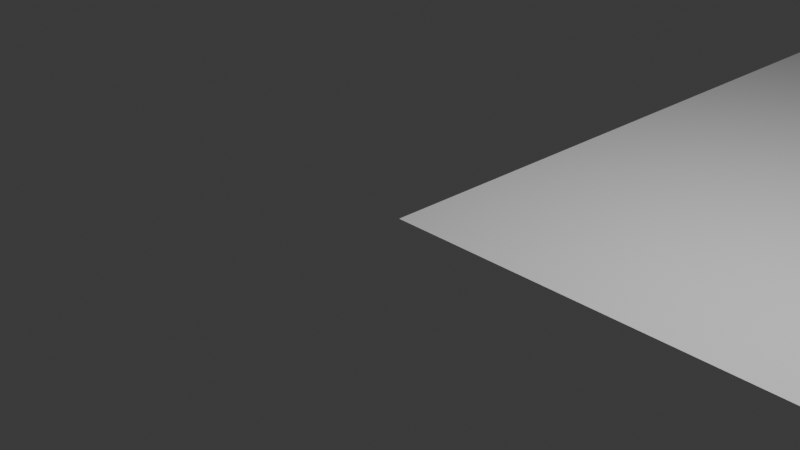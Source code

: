 # Source: player_acc_template.blend  (saved by Blender 4.1.24; exported with 4.5.12 LTS)
import bpy
from mathutils import Matrix  # noqa: F401  (used for matrix-valued properties, if any)

bpy.ops.wm.read_factory_settings(use_empty=True)
scene = bpy.context.scene
scene.name = 'Scene'

# ---- collections
col_collection = bpy.data.collections.new('Collection'); scene.collection.children.link(col_collection)

# ---- world
world_world = bpy.data.worlds.new('World'); scene.world = world_world
world_world.use_nodes = True; world_world.node_tree.nodes.clear()
_N = world_world.node_tree.nodes; _L = world_world.node_tree.links
n0 = _N.new('ShaderNodeOutputWorld'); n0.name = 'World Output'; n0.location = (300, 300)
n1 = _N.new('ShaderNodeBackground'); n1.name = 'Background'; n1.location = (10, 300)
n1.inputs[0].default_value = (0.05088, 0.05088, 0.05088, 1.0)
_L.new(n1.outputs[0], n0.inputs[0])
n0.is_active_output = True
world_world.color = (0.05088, 0.05088, 0.05088)
world_world.use_sun_shadow = False
world_world.sun_shadow_jitter_overblur = 0.0

# ---- cameras
cam_camera = bpy.data.cameras.new('Camera')
cam_camera.clip_end = 100.0
cam_camera.ortho_scale = 7.314

# ---- lights
light_light = bpy.data.lights.new('Light', 'POINT')
light_light.transmission_factor = 0.0
light_light.energy = 1000.0
light_light.shadow_soft_size = 0.1
light_light.shadow_maximum_resolution = 0.006
light_light.use_absolute_resolution = True

# ---- meshes
me_plane = bpy.data.meshes.new('Plane')
me_plane.from_pydata([(0.0, 0.0, 0.0), (1.0, 0.0, 0.0), (0.0, 1.0, 0.0), (1.0, 1.0, 0.0), (37.0, 0.0, 0.0), (37.0, 1.0, 0.0), (38.0, 0.0, 0.0), (38.0, 1.0, 0.0), (0.0, 36.0, 0.0), (1.0, 36.0, 0.0), (37.0, 36.0, 0.0), (38.0, 36.0, 0.0), (0.0, 38.0, 0.0), (1.0, 38.0, 0.0), (37.0, 38.0, 0.0), (38.0, 38.0, 0.0), (0.0, 73.0, 0.0), (1.0, 73.0, 0.0), (37.0, 73.0, 0.0), (38.0, 73.0, 0.0), (0.0, 74.0, 0.0), (1.0, 74.0, 0.0), (37.0, 74.0, 0.0), (38.0, 74.0, 0.0), (74.0, 0.0, 0.0), (74.0, 1.0, 0.0), (74.0, 36.0, 0.0), (74.0, 38.0, 0.0), (74.0, 73.0, 0.0), (74.0, 74.0, 0.0), (75.0, 0.0, 0.0), (75.0, 1.0, 0.0), (75.0, 36.0, 0.0), (75.0, 38.0, 0.0), (75.0, 73.0, 0.0), (75.0, 74.0, 0.0), (105.0, 0.0, 0.0), (105.0, 1.0, 0.0), (105.0, 36.0, 0.0), (105.0, 38.0, 0.0), (105.0, 73.0, 0.0), (105.0, 74.0, 0.0), (106.0, 0.0, 0.0), (106.0, 1.0, 0.0), (106.0, 36.0, 0.0), (106.0, 38.0, 0.0), (106.0, 73.0, 0.0), (106.0, 74.0, 0.0), (147.0, 0.0, 0.0), (147.0, 1.0, 0.0), (147.0, 36.0, 0.0), (147.0, 38.0, 0.0), (147.0, 73.0, 0.0), (147.0, 74.0, 0.0), (148.0, 0.0, 0.0), (148.0, 1.0, 0.0), (148.0, 36.0, 0.0), (148.0, 38.0, 0.0), (148.0, 73.0, 0.0), (148.0, 74.0, 0.0)], [], [(0, 1, 3, 2), (3, 1, 4, 5), (5, 4, 6, 7), (5, 7, 11, 10), (3, 5, 10, 9), (2, 3, 9, 8), (10, 11, 15, 14), (9, 10, 14, 13), (8, 9, 13, 12), (14, 15, 19, 18), (13, 14, 18, 17), (12, 13, 17, 16), (18, 19, 23, 22), (17, 18, 22, 21), (16, 17, 21, 20), (7, 6, 24, 25), (11, 7, 25, 26), (15, 11, 26, 27), (19, 15, 27, 28), (23, 19, 28, 29), (29, 28, 34, 35), (27, 26, 32, 33), (25, 24, 30, 31), (28, 27, 33, 34), (26, 25, 31, 32), (35, 34, 40, 41), (33, 32, 38, 39), (31, 30, 36, 37), (34, 33, 39, 40), (32, 31, 37, 38), (41, 40, 46, 47), (39, 38, 44, 45), (37, 36, 42, 43), (40, 39, 45, 46), (38, 37, 43, 44), (47, 46, 52, 53), (45, 44, 50, 51), (43, 42, 48, 49), (46, 45, 51, 52), (44, 43, 49, 50), (53, 52, 58, 59), (51, 50, 56, 57), (49, 48, 54, 55), (52, 51, 57, 58), (50, 49, 55, 56)])
_uv = me_plane.uv_layers.new(name='UVMap')
_uv.uv.foreach_set('vector', [0.0, 0.0, 1.0, 0.0, 1.0, 1.0, 0.0, 1.0, 1.0, 1.0, 1.0, 0.0, 1.0, 0.0, 1.0, 1.0, 1.0, 1.0, 1.0, 0.0, 1.0, 0.0, 1.0, 1.0, 1.0, 1.0, 1.0, 1.0, 1.0, 1.0, 1.0, 1.0, 1.0, 1.0, 1.0, 1.0, 1.0, 1.0, 1.0, 1.0, 0.0, 1.0, 1.0, 1.0, 1.0, 1.0, 0.0, 1.0, 1.0, 1.0, 1.0, 1.0, 1.0, 1.0, 1.0, 1.0, 1.0, 1.0, 1.0, 1.0, 1.0, 1.0, 1.0, 1.0, 0.0, 1.0, 1.0, 1.0, 1.0, 1.0, 0.0, 1.0, 1.0, 1.0, 1.0, 1.0, 1.0, 1.0, 1.0, 1.0, 1.0, 1.0, 1.0, 1.0, 1.0, 1.0, 1.0, 1.0, 0.0, 1.0, 1.0, 1.0, 1.0, 1.0, 0.0, 1.0, 1.0, 1.0, 1.0, 1.0, 1.0, 1.0, 1.0, 1.0, 1.0, 1.0, 1.0, 1.0, 1.0, 1.0, 1.0, 1.0, 0.0, 1.0, 1.0, 1.0, 1.0, 1.0, 0.0, 1.0, 1.0, 1.0, 1.0, 0.0, 1.0, 0.0, 1.0, 1.0, 1.0, 1.0, 1.0, 1.0, 1.0, 1.0, 1.0, 1.0, 1.0, 1.0, 1.0, 1.0, 1.0, 1.0, 1.0, 1.0, 1.0, 1.0, 1.0, 1.0, 1.0, 1.0, 1.0, 1.0, 1.0, 1.0, 1.0, 1.0, 1.0, 1.0, 1.0, 1.0, 1.0, 1.0, 1.0, 1.0, 1.0, 1.0, 1.0, 1.0, 1.0, 1.0, 1.0, 1.0, 1.0, 1.0, 1.0, 1.0, 1.0, 1.0, 1.0, 0.0, 1.0, 0.0, 1.0, 1.0, 1.0, 1.0, 1.0, 1.0, 1.0, 1.0, 1.0, 1.0, 1.0, 1.0, 1.0, 1.0, 1.0, 1.0, 1.0, 1.0, 1.0, 1.0, 1.0, 1.0, 1.0, 1.0, 1.0, 1.0, 1.0, 1.0, 1.0, 1.0, 1.0, 1.0, 1.0, 1.0, 1.0, 1.0, 1.0, 0.0, 1.0, 0.0, 1.0, 1.0, 1.0, 1.0, 1.0, 1.0, 1.0, 1.0, 1.0, 1.0, 1.0, 1.0, 1.0, 1.0, 1.0, 1.0, 1.0, 1.0, 1.0, 1.0, 1.0, 1.0, 1.0, 1.0, 1.0, 1.0, 1.0, 1.0, 1.0, 1.0, 1.0, 1.0, 1.0, 1.0, 1.0, 1.0, 1.0, 0.0, 1.0, 0.0, 1.0, 1.0, 1.0, 1.0, 1.0, 1.0, 1.0, 1.0, 1.0, 1.0, 1.0, 1.0, 1.0, 1.0, 1.0, 1.0, 1.0, 1.0, 1.0, 1.0, 1.0, 1.0, 1.0, 1.0, 1.0, 1.0, 1.0, 1.0, 1.0, 1.0, 1.0, 1.0, 1.0, 1.0, 1.0, 1.0, 1.0, 0.0, 1.0, 0.0, 1.0, 1.0, 1.0, 1.0, 1.0, 1.0, 1.0, 1.0, 1.0, 1.0, 1.0, 1.0, 1.0, 1.0, 1.0, 1.0, 1.0, 1.0, 1.0, 1.0, 1.0, 1.0, 1.0, 1.0, 1.0, 1.0, 1.0, 1.0, 1.0, 1.0, 1.0, 1.0, 1.0, 1.0, 1.0, 1.0, 1.0, 0.0, 1.0, 0.0, 1.0, 1.0, 1.0, 1.0, 1.0, 1.0, 1.0, 1.0, 1.0, 1.0, 1.0, 1.0, 1.0, 1.0, 1.0, 1.0, 1.0, 1.0])
me_plane.update()

# ---- objects
ob_light = bpy.data.objects.new('Light', light_light)
ob_camera = bpy.data.objects.new('Camera', cam_camera)
ob_plane = bpy.data.objects.new('Plane', me_plane)

# ---- transforms, parenting, visibility, modifiers, constraints
ob_light.location = (4.076, 1.005, 5.904)
ob_light.rotation_euler = (0.6503, 0.05522, 1.866)
ob_light.lock_rotations_4d = False
ob_light.empty_display_type = 'ARROWS'
ob_light.color = (0.0, 0.0, 0.0, 0.0)
ob_light.lineart.crease_threshold = 0.0
ob_camera.location = (7.359, -6.926, 4.958)
ob_camera.rotation_euler = (1.109, 0.0, 0.8149)
ob_camera.lock_rotations_4d = False
ob_camera.empty_display_type = 'ARROWS'
ob_camera.color = (0.0, 0.0, 0.0, 0.0)
ob_camera.display_type = 'WIRE'
ob_camera.lineart.crease_threshold = 0.0
ob_plane.location = (0.0, 0.0, 0.0)

# ---- collection membership
col_collection.objects.link(ob_light)
col_collection.objects.link(ob_camera)
col_collection.objects.link(ob_plane)

# ---- scene / render settings (as saved in the file)
scene.camera = ob_camera
scene.frame_start = 1; scene.frame_end = 250; scene.frame_set(1)
scene.render.engine = 'BLENDER_EEVEE_NEXT'
scene.cycles.sampling_pattern = 'TABULATED_SOBOL'
scene.eevee.ray_tracing_options.trace_max_roughness = 0.0
bpy.context.view_layer.update()
